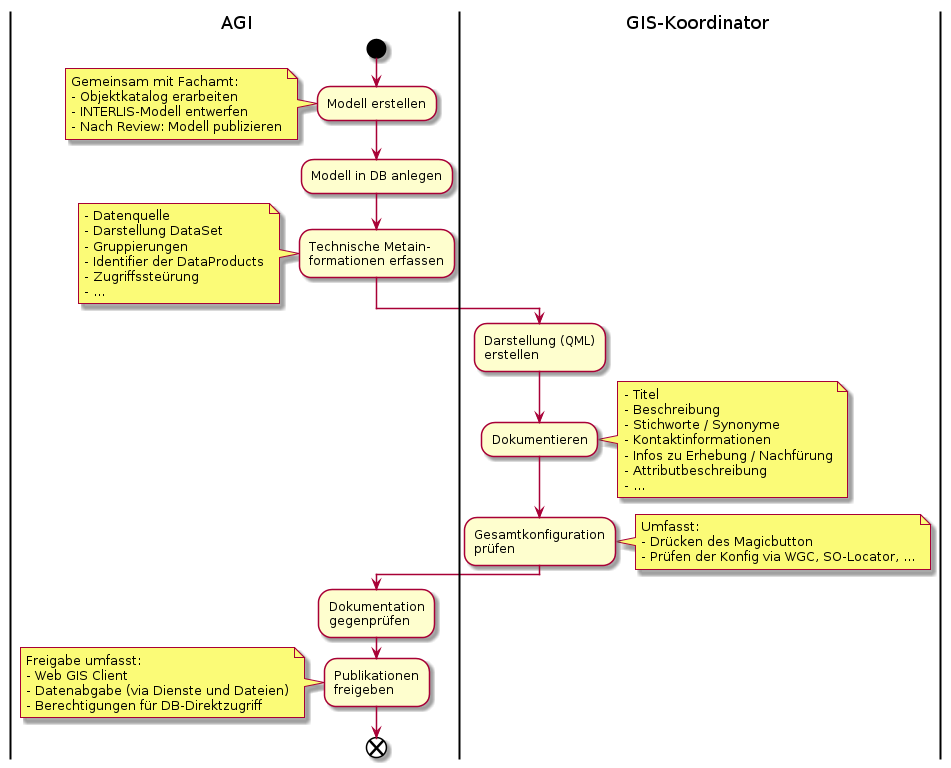

The diagram above was rendered by PlantUML. Its source (embedded in the PNG):
@startuml
|AGI|
start

:Modell erstellen;

note left
Gemeinsam mit Fachamt:
- Objektkatalog erarbeiten
- INTERLIS-Modell entwerfen
- Nach Review: Modell publizieren
end note

:Modell in DB anlegen;

:Technische Metain-
formationen erfassen;

note left
- Datenquelle
- Darstellung DataSet
- Gruppierungen
- Identifier der DataProducts
- Zugriffssteürung
- ...
end note

|GIS-Koordinator|
:Darstellung (QML)
erstellen;

:Dokumentieren;

note right
- Titel
- Beschreibung
- Stichworte / Synonyme
- Kontaktinformationen
- Infos zu Erhebung / Nachfürung
- Attributbeschreibung
- ...
end note

:Gesamtkonfiguration
prüfen;

note right
Umfasst:
- Drücken des Magicbutton
- Prüfen der Konfig via WGC, SO-Locator, ...
end note

|AGI|
:Dokumentation
gegenprüfen;

:Publikationen
freigeben;

note left
Freigabe umfasst:
- Web GIS Client
- Datenabgabe (via Dienste und Dateien)
- Berechtigungen für DB-Direktzugriff
end note

end
@enduml